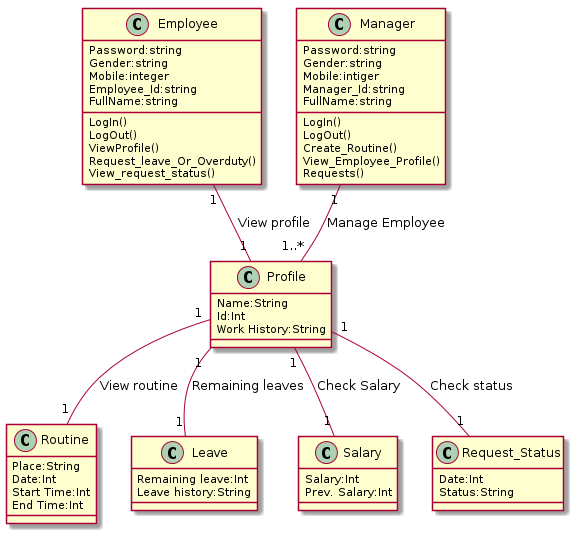

The diagram above was rendered by PlantUML. Its source (embedded in the PNG):
@startuml
class Employee {
Password:string
Gender:string
Mobile:integer
Employee_Id:string
FullName:string
LogIn()
LogOut()
ViewProfile()
Request_leave_Or_Overduty()
View_request_status()
}
class Profile{
Name:String
Id:Int
Work History:String
}
class Routine{
Place:String
Date:Int
Start Time:Int
End Time:Int
}
class Leave{
Remaining leave:Int
Leave history:String
}
Class Salary{
Salary:Int
Prev. Salary:Int
}
Class Request_Status{
Date:Int
Status:String
}
class Manager{
Password:string
Gender:string
Mobile:intiger
Manager_Id:string
FullName:string
LogIn()
LogOut()
Create_Routine()
View_Employee_Profile()
Requests()
}

Employee "1"--"1"Profile:View profile
Profile"1"--"1"Routine:View routine
Profile"1"--"1"Leave:Remaining leaves
Profile"1"--"1"Request_Status:Check status
Profile"1"--"1"Salary:Check Salary
Manager"1"--"1..*"Profile:Manage Employee
@enduml